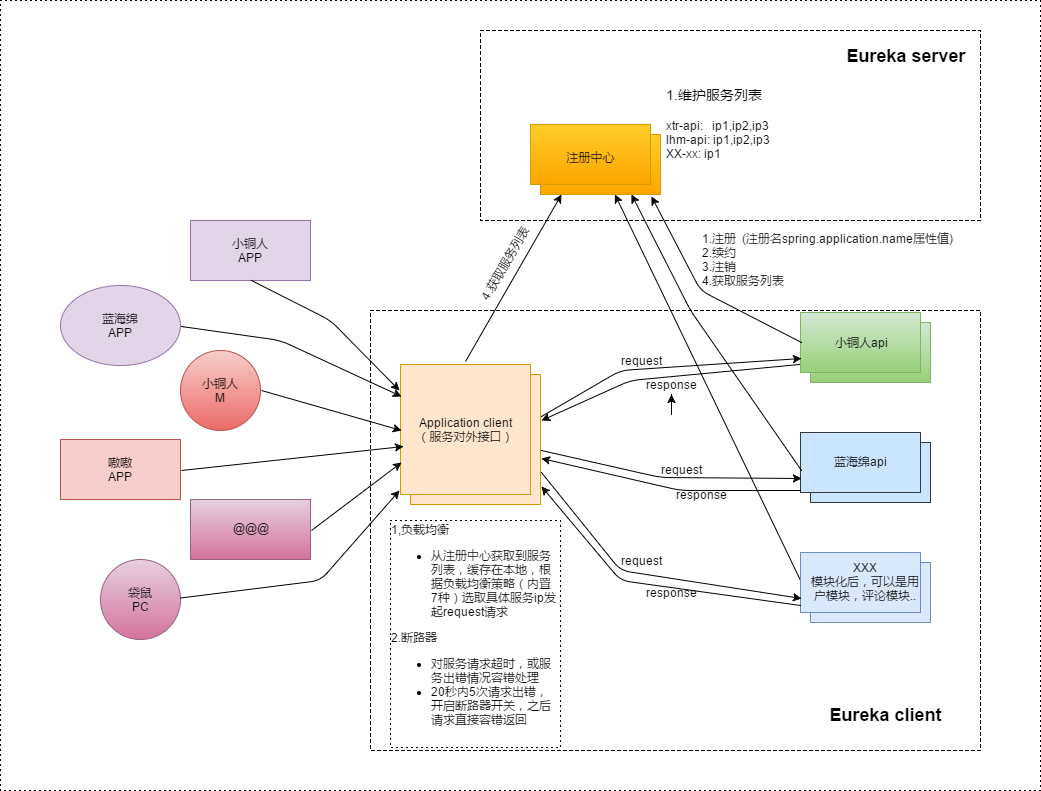

The diagram above was exported from draw.io. Its source (the exported page's mxGraphModel, read from the mxfile embedded in the PNG):
<mxGraphModel dx="3071" dy="1114" grid="1" gridSize="10" guides="1" tooltips="1" connect="1" arrows="1" fold="1" page="1" pageScale="1" pageWidth="827" pageHeight="1169" background="#ffffff" math="0" shadow="0">
  <root>
    <mxCell id="0" />
    <mxCell id="1" parent="0" />
    <mxCell id="142" value="" style="rounded=0;whiteSpace=wrap;html=1;glass=0;dashed=1;dashPattern=1 4;comic=0;strokeColor=#000000;fillColor=none;fontSize=12;fontColor=#000000;align=left;" vertex="1" parent="1">
      <mxGeometry x="-360" y="10" width="1040" height="790" as="geometry" />
    </mxCell>
    <mxCell id="137" value="" style="rounded=0;whiteSpace=wrap;html=1;glass=0;dashed=1;comic=0;strokeColor=#000000;fillColor=none;fontSize=12;fontColor=#000000;align=left;" vertex="1" parent="1">
      <mxGeometry x="10" y="320" width="610" height="440" as="geometry" />
    </mxCell>
    <mxCell id="136" value="" style="rounded=0;whiteSpace=wrap;html=1;glass=0;comic=0;strokeColor=#000000;fillColor=none;fontSize=12;fontColor=#000000;align=left;dashed=1;" vertex="1" parent="1">
      <mxGeometry x="120" y="40" width="500" height="190" as="geometry" />
    </mxCell>
    <mxCell id="134" value="" style="ellipse;whiteSpace=wrap;html=1;aspect=fixed;glass=0;comic=0;strokeColor=#b85450;fillColor=#f8cecc;fontSize=12;fontColor=#000000;align=left;gradientColor=#ea6b66;" vertex="1" parent="1">
      <mxGeometry x="-180" y="360" width="80" height="80" as="geometry" />
    </mxCell>
    <mxCell id="131" value="" style="ellipse;whiteSpace=wrap;html=1;aspect=fixed;glass=0;comic=0;strokeColor=#996185;fillColor=#e6d0de;fontSize=12;fontColor=#000000;align=left;gradientColor=#d5739d;" vertex="1" parent="1">
      <mxGeometry x="-260" y="569" width="80" height="80" as="geometry" />
    </mxCell>
    <mxCell id="130" value="" style="ellipse;whiteSpace=wrap;html=1;glass=0;comic=0;strokeColor=#9673a6;fillColor=#e1d5e7;fontSize=12;fontColor=#000000;align=left;" vertex="1" parent="1">
      <mxGeometry x="-300" y="295" width="120" height="80" as="geometry" />
    </mxCell>
    <mxCell id="54" value="" style="text;html=1;strokeColor=#d79b00;fillColor=#ffe6cc;align=center;verticalAlign=middle;whiteSpace=wrap;rounded=0;fontFamily=Helvetica;fontSize=12;fontColor=#000000;" vertex="1" parent="1">
      <mxGeometry x="50" y="384" width="130" height="130" as="geometry" />
    </mxCell>
    <mxCell id="52" value="蓝海绵api" style="rounded=0;whiteSpace=wrap;html=1;fillColor=#cce5ff;strokeColor=#36393d;" vertex="1" parent="1">
      <mxGeometry x="450" y="452" width="120" height="60" as="geometry" />
    </mxCell>
    <mxCell id="51" value="" style="rounded=0;whiteSpace=wrap;html=1;fillColor=#d5e8d4;strokeColor=#82b366;gradientColor=#97d077;" vertex="1" parent="1">
      <mxGeometry x="450" y="332" width="120" height="60" as="geometry" />
    </mxCell>
    <mxCell id="50" value="" style="rounded=0;whiteSpace=wrap;html=1;fillColor=#ffcd28;strokeColor=#d79b00;gradientColor=#ffa500;" vertex="1" parent="1">
      <mxGeometry x="180" y="144" width="120" height="60" as="geometry" />
    </mxCell>
    <mxCell id="24" value="" style="rounded=0;whiteSpace=wrap;html=1;fillColor=#ffcd28;strokeColor=#d79b00;gradientColor=#ffa500;" vertex="1" parent="1">
      <mxGeometry x="170" y="134" width="120" height="60" as="geometry" />
    </mxCell>
    <mxCell id="27" value="注册中心" style="text;html=1;strokeColor=none;fillColor=none;align=center;verticalAlign=middle;whiteSpace=wrap;rounded=0;" vertex="1" parent="1">
      <mxGeometry x="200" y="157" width="60" height="20" as="geometry" />
    </mxCell>
    <mxCell id="28" value="" style="rounded=0;whiteSpace=wrap;html=1;fillColor=#d5e8d4;strokeColor=#82b366;gradientColor=#97d077;" vertex="1" parent="1">
      <mxGeometry x="440" y="322" width="120" height="60" as="geometry" />
    </mxCell>
    <mxCell id="30" value="小铜人api" style="text;html=1;strokeColor=none;fillColor=none;align=center;verticalAlign=middle;whiteSpace=wrap;rounded=0;" vertex="1" parent="1">
      <mxGeometry x="465" y="342" width="70" height="20" as="geometry" />
    </mxCell>
    <mxCell id="31" value="" style="text;html=1;strokeColor=#d79b00;fillColor=#ffe6cc;align=center;verticalAlign=middle;whiteSpace=wrap;rounded=0;fontFamily=Helvetica;fontSize=12;fontColor=#000000;" vertex="1" parent="1">
      <mxGeometry x="40" y="374" width="130" height="130" as="geometry" />
    </mxCell>
    <mxCell id="36" value="Application client&lt;div&gt;（服务对外接口）&lt;/div&gt;" style="text;html=1;strokeColor=none;fillColor=none;align=center;verticalAlign=middle;whiteSpace=wrap;rounded=0;" vertex="1" parent="1">
      <mxGeometry x="50" y="409" width="110" height="60" as="geometry" />
    </mxCell>
    <mxCell id="37" value="蓝海绵api" style="rounded=0;whiteSpace=wrap;html=1;fillColor=#cce5ff;strokeColor=#36393d;" vertex="1" parent="1">
      <mxGeometry x="440" y="442" width="120" height="60" as="geometry" />
    </mxCell>
    <mxCell id="42" value="" style="rounded=0;whiteSpace=wrap;html=1;fillColor=#e1d5e7;strokeColor=#9673a6;" vertex="1" parent="1">
      <mxGeometry x="-170" y="230" width="120" height="60" as="geometry" />
    </mxCell>
    <mxCell id="46" value="小铜人M" style="text;html=1;strokeColor=none;fillColor=none;align=center;verticalAlign=middle;whiteSpace=wrap;rounded=0;" vertex="1" parent="1">
      <mxGeometry x="-160" y="390" width="40" height="20" as="geometry" />
    </mxCell>
    <mxCell id="47" value="" style="rounded=0;whiteSpace=wrap;html=1;fillColor=#e6d0de;strokeColor=#996185;gradientColor=#d5739d;" vertex="1" parent="1">
      <mxGeometry x="-170" y="509" width="120" height="60" as="geometry" />
    </mxCell>
    <mxCell id="48" value="@@@" style="text;html=1;strokeColor=none;fillColor=none;align=center;verticalAlign=middle;whiteSpace=wrap;rounded=0;" vertex="1" parent="1">
      <mxGeometry x="-130" y="525" width="40" height="24" as="geometry" />
    </mxCell>
    <mxCell id="49" value="小铜人APP" style="text;html=1;strokeColor=none;fillColor=none;align=center;verticalAlign=middle;whiteSpace=wrap;rounded=0;" vertex="1" parent="1">
      <mxGeometry x="-130" y="250" width="40" height="20" as="geometry" />
    </mxCell>
    <mxCell id="56" value="" style="endArrow=classic;html=1;entryX=0.917;entryY=1.033;entryPerimeter=0;exitX=0;exitY=0.5;" edge="1" parent="1" source="28" target="50">
      <mxGeometry width="50" height="50" relative="1" as="geometry">
        <mxPoint x="490" y="320" as="sourcePoint" />
        <mxPoint x="350" y="230" as="targetPoint" />
        <Array as="points">
          <mxPoint x="340" y="300" />
        </Array>
      </mxGeometry>
    </mxCell>
    <mxCell id="57" value="1.注册 &amp;nbsp;(注册名spring.application.name属性值)&lt;div&gt;2.续约&lt;/div&gt;&lt;div&gt;3.注销&lt;/div&gt;&lt;div&gt;4.获取服务列表&lt;/div&gt;" style="text;html=1;strokeColor=none;fillColor=none;align=left;verticalAlign=middle;whiteSpace=wrap;rounded=0;glass=0;comic=0;labelBorderColor=none;labelPosition=center;verticalLabelPosition=middle;spacingLeft=0;fontColor=#000000;" vertex="1" parent="1">
      <mxGeometry x="340" y="245" width="320" height="50" as="geometry" />
    </mxCell>
    <mxCell id="64" value="Eureka server" style="text;html=1;strokeColor=none;fillColor=none;align=center;verticalAlign=middle;whiteSpace=wrap;rounded=0;glass=0;dashed=1;comic=0;fontColor=#000000;fontSize=18;fontStyle=1" vertex="1" parent="1">
      <mxGeometry x="470" y="51" width="150" height="30" as="geometry" />
    </mxCell>
    <mxCell id="66" value="Eureka client" style="text;html=1;strokeColor=none;fillColor=none;align=center;verticalAlign=middle;whiteSpace=wrap;rounded=0;glass=0;dashed=1;comic=0;fontColor=#000000;fontSize=18;fontStyle=1" vertex="1" parent="1">
      <mxGeometry x="450" y="710" width="150" height="30" as="geometry" />
    </mxCell>
    <mxCell id="67" style="edgeStyle=orthogonalEdgeStyle;rounded=0;html=1;exitX=0.5;exitY=1;entryX=0.5;entryY=1;jettySize=auto;orthogonalLoop=1;fontSize=18;fontColor=#000000;" edge="1" parent="1" source="66" target="66">
      <mxGeometry relative="1" as="geometry" />
    </mxCell>
    <mxCell id="70" value="&lt;div&gt;&lt;font style=&quot;font-size: 14px&quot;&gt;1.维护服务列表&lt;/font&gt;&lt;/div&gt;&lt;div&gt;&lt;font style=&quot;font-size: 14px&quot;&gt;&lt;br&gt;&lt;/font&gt;&lt;/div&gt;&lt;div&gt;xtr-api: &amp;nbsp; ip1,ip2,ip3&lt;/div&gt;&lt;div&gt;lhm-api: ip1,ip2,ip3&lt;/div&gt;&lt;div&gt;XX-xx: ip1&lt;/div&gt;" style="text;html=1;strokeColor=none;fillColor=none;align=left;verticalAlign=middle;whiteSpace=wrap;rounded=0;glass=0;comic=0;labelBorderColor=none;labelPosition=center;verticalLabelPosition=middle;spacingLeft=0;fontColor=#000000;" vertex="1" parent="1">
      <mxGeometry x="304" y="81" width="161" height="106" as="geometry" />
    </mxCell>
    <mxCell id="71" value="" style="endArrow=classic;html=1;fontSize=18;fontColor=#000000;entryX=0.75;entryY=1;exitX=0.012;exitY=0.623;exitPerimeter=0;" edge="1" parent="1" source="37" target="50">
      <mxGeometry width="50" height="50" relative="1" as="geometry">
        <mxPoint x="380" y="470" as="sourcePoint" />
        <mxPoint x="430" y="420" as="targetPoint" />
        <Array as="points">
          <mxPoint x="330" y="320" />
        </Array>
      </mxGeometry>
    </mxCell>
    <mxCell id="72" value="" style="endArrow=classic;html=1;fontSize=18;fontColor=#000000;exitX=0;exitY=0.5;" edge="1" parent="1" source="38" target="50">
      <mxGeometry width="50" height="50" relative="1" as="geometry">
        <mxPoint x="390" y="590" as="sourcePoint" />
        <mxPoint x="440" y="540" as="targetPoint" />
      </mxGeometry>
    </mxCell>
    <mxCell id="53" value="" style="rounded=0;whiteSpace=wrap;html=1;fillColor=#dae8fc;strokeColor=#6c8ebf;" vertex="1" parent="1">
      <mxGeometry x="450" y="572" width="120" height="60" as="geometry" />
    </mxCell>
    <mxCell id="38" value="" style="rounded=0;whiteSpace=wrap;html=1;fillColor=#dae8fc;strokeColor=#6c8ebf;" vertex="1" parent="1">
      <mxGeometry x="440" y="562" width="120" height="60" as="geometry" />
    </mxCell>
    <mxCell id="39" value="XXX&lt;div&gt;模块化后，可以是用户模块，评论模块..&lt;/div&gt;" style="text;html=1;strokeColor=none;fillColor=none;align=center;verticalAlign=middle;whiteSpace=wrap;rounded=0;" vertex="1" parent="1">
      <mxGeometry x="450" y="582" width="110" height="18" as="geometry" />
    </mxCell>
    <mxCell id="76" value="" style="endArrow=classic;html=1;fontSize=18;fontColor=#000000;entryX=0.168;entryY=1.007;entryPerimeter=0;" edge="1" parent="1" target="50">
      <mxGeometry width="50" height="50" relative="1" as="geometry">
        <mxPoint x="105" y="371" as="sourcePoint" />
        <mxPoint x="150" y="320" as="targetPoint" />
      </mxGeometry>
    </mxCell>
    <mxCell id="77" value="&lt;div&gt;4.获取服务列表&lt;/div&gt;" style="text;html=1;strokeColor=none;fillColor=none;align=left;verticalAlign=middle;whiteSpace=wrap;rounded=0;glass=0;comic=0;labelBorderColor=none;labelPosition=center;verticalLabelPosition=middle;spacingLeft=0;fontColor=#000000;rotation=-60;" vertex="1" parent="1">
      <mxGeometry x="100" y="260" width="90" height="22" as="geometry" />
    </mxCell>
    <mxCell id="79" value="" style="endArrow=classic;html=1;fontSize=18;fontColor=#000000;entryX=0;entryY=0.75;exitX=1.011;exitY=0.329;exitPerimeter=0;" edge="1" parent="1" source="54" target="28">
      <mxGeometry width="50" height="50" relative="1" as="geometry">
        <mxPoint x="190" y="430" as="sourcePoint" />
        <mxPoint x="230" y="410" as="targetPoint" />
        <Array as="points">
          <mxPoint x="260" y="380" />
        </Array>
      </mxGeometry>
    </mxCell>
    <mxCell id="80" value="" style="endArrow=classic;html=1;fontSize=18;fontColor=#000000;entryX=0;entryY=0.75;" edge="1" parent="1" target="37">
      <mxGeometry width="50" height="50" relative="1" as="geometry">
        <mxPoint x="181" y="460" as="sourcePoint" />
        <mxPoint x="260" y="460" as="targetPoint" />
        <Array as="points">
          <mxPoint x="300" y="487" />
        </Array>
      </mxGeometry>
    </mxCell>
    <mxCell id="81" value="" style="endArrow=classic;html=1;fontSize=18;fontColor=#000000;exitX=1;exitY=0.75;entryX=0;entryY=0.75;" edge="1" parent="1" source="54" target="38">
      <mxGeometry width="50" height="50" relative="1" as="geometry">
        <mxPoint x="220" y="560" as="sourcePoint" />
        <mxPoint x="270" y="510" as="targetPoint" />
        <Array as="points">
          <mxPoint x="260" y="580" />
        </Array>
      </mxGeometry>
    </mxCell>
    <mxCell id="83" value="request" style="text;html=1;strokeColor=none;fillColor=none;align=center;verticalAlign=middle;whiteSpace=wrap;rounded=0;glass=0;dashed=1;comic=0;fontSize=12;fontColor=#000000;" vertex="1" parent="1">
      <mxGeometry x="260" y="360" width="40" height="20" as="geometry" />
    </mxCell>
    <mxCell id="84" value="request" style="text;html=1;strokeColor=none;fillColor=none;align=center;verticalAlign=middle;whiteSpace=wrap;rounded=0;glass=0;dashed=1;comic=0;fontSize=12;fontColor=#000000;" vertex="1" parent="1">
      <mxGeometry x="300" y="469" width="40" height="20" as="geometry" />
    </mxCell>
    <mxCell id="85" value="request" style="text;html=1;strokeColor=none;fillColor=none;align=center;verticalAlign=middle;whiteSpace=wrap;rounded=0;glass=0;dashed=1;comic=0;fontSize=12;fontColor=#000000;" vertex="1" parent="1">
      <mxGeometry x="260" y="560" width="40" height="20" as="geometry" />
    </mxCell>
    <mxCell id="87" value="" style="endArrow=classic;html=1;fontSize=12;fontColor=#000000;exitX=-0.013;exitY=0.88;entryX=1.011;entryY=0.36;entryPerimeter=0;exitPerimeter=0;" edge="1" parent="1" source="28" target="54">
      <mxGeometry width="50" height="50" relative="1" as="geometry">
        <mxPoint x="290" y="460" as="sourcePoint" />
        <mxPoint x="340" y="410" as="targetPoint" />
        <Array as="points">
          <mxPoint x="270" y="390" />
        </Array>
      </mxGeometry>
    </mxCell>
    <mxCell id="88" value="" style="endArrow=classic;html=1;fontSize=12;fontColor=#000000;entryX=1.011;entryY=0.652;entryPerimeter=0;" edge="1" parent="1" target="54">
      <mxGeometry width="50" height="50" relative="1" as="geometry">
        <mxPoint x="440" y="500" as="sourcePoint" />
        <mxPoint x="180" y="500" as="targetPoint" />
        <Array as="points">
          <mxPoint x="320" y="500" />
        </Array>
      </mxGeometry>
    </mxCell>
    <mxCell id="89" value="" style="endArrow=classic;html=1;fontSize=12;fontColor=#000000;entryX=1.011;entryY=0.868;entryPerimeter=0;" edge="1" parent="1" target="54">
      <mxGeometry width="50" height="50" relative="1" as="geometry">
        <mxPoint x="440" y="615" as="sourcePoint" />
        <mxPoint x="183" y="560" as="targetPoint" />
        <Array as="points">
          <mxPoint x="260" y="590" />
        </Array>
      </mxGeometry>
    </mxCell>
    <mxCell id="90" value="response" style="text;html=1;strokeColor=none;fillColor=none;align=center;verticalAlign=middle;whiteSpace=wrap;rounded=0;glass=0;dashed=1;comic=0;fontSize=12;fontColor=#000000;" vertex="1" parent="1">
      <mxGeometry x="290" y="384" width="40" height="20" as="geometry" />
    </mxCell>
    <mxCell id="92" style="edgeStyle=orthogonalEdgeStyle;rounded=0;html=1;exitX=0.5;exitY=1;jettySize=auto;orthogonalLoop=1;fontSize=12;fontColor=#000000;" edge="1" parent="1" source="90" target="90">
      <mxGeometry relative="1" as="geometry" />
    </mxCell>
    <mxCell id="93" value="response" style="text;html=1;strokeColor=none;fillColor=none;align=center;verticalAlign=middle;whiteSpace=wrap;rounded=0;glass=0;dashed=1;comic=0;fontSize=12;fontColor=#000000;" vertex="1" parent="1">
      <mxGeometry x="320" y="494" width="40" height="20" as="geometry" />
    </mxCell>
    <mxCell id="94" value="response" style="text;html=1;strokeColor=none;fillColor=none;align=center;verticalAlign=middle;whiteSpace=wrap;rounded=0;glass=0;dashed=1;comic=0;fontSize=12;fontColor=#000000;" vertex="1" parent="1">
      <mxGeometry x="290" y="592" width="40" height="20" as="geometry" />
    </mxCell>
    <mxCell id="103" value="&lt;div style=&quot;text-align: left&quot;&gt;1,负载均衡&lt;/div&gt;&lt;div style=&quot;text-align: left&quot;&gt;&lt;ul&gt;&lt;li&gt;从注册中心获取到服务列表，缓存在本地，根据负载均衡策略（内置7种）选取具体服务ip发起request请求&lt;br&gt;&lt;/li&gt;&lt;/ul&gt;&lt;/div&gt;&lt;div style=&quot;text-align: left&quot;&gt;2.断路器&lt;/div&gt;&lt;div style=&quot;text-align: left&quot;&gt;&lt;ul&gt;&lt;li&gt;对服务请求超时，或服务出错情况容错处理&lt;/li&gt;&lt;li&gt;20秒内5次请求出错，开启断路器开关，之后请求直接容错返回&lt;br&gt;&lt;/li&gt;&lt;/ul&gt;&lt;/div&gt;" style="text;html=1;strokeColor=#000000;fillColor=none;align=center;verticalAlign=middle;whiteSpace=wrap;rounded=0;glass=0;dashed=1;comic=0;fontSize=12;fontColor=#000000;dashPattern=1 4;" vertex="1" parent="1">
      <mxGeometry x="30" y="530" width="170" height="227" as="geometry" />
    </mxCell>
    <mxCell id="107" value="" style="endArrow=classic;html=1;fontSize=12;fontColor=#000000;exitX=0.5;exitY=1;entryX=-0.014;entryY=0.195;entryPerimeter=0;" edge="1" parent="1" source="42" target="31">
      <mxGeometry width="50" height="50" relative="1" as="geometry">
        <mxPoint x="-60" y="290" as="sourcePoint" />
        <mxPoint x="-10" y="240" as="targetPoint" />
        <Array as="points">
          <mxPoint x="-30" y="330" />
        </Array>
      </mxGeometry>
    </mxCell>
    <mxCell id="108" value="" style="endArrow=classic;html=1;fontSize=12;fontColor=#000000;entryX=0;entryY=0.5;exitX=1;exitY=0.5;" edge="1" parent="1" source="134" target="31">
      <mxGeometry width="50" height="50" relative="1" as="geometry">
        <mxPoint x="-80" y="400" as="sourcePoint" />
        <mxPoint x="-10" y="370" as="targetPoint" />
      </mxGeometry>
    </mxCell>
    <mxCell id="109" value="" style="endArrow=classic;html=1;fontSize=12;fontColor=#000000;entryX=0;entryY=0.75;exitX=1;exitY=0.5;" edge="1" parent="1" source="47" target="31">
      <mxGeometry width="50" height="50" relative="1" as="geometry">
        <mxPoint x="-80" y="590" as="sourcePoint" />
        <mxPoint x="-30" y="540" as="targetPoint" />
      </mxGeometry>
    </mxCell>
    <mxCell id="111" value="" style="rounded=0;whiteSpace=wrap;html=1;fillColor=#f8cecc;strokeColor=#b85450;" vertex="1" parent="1">
      <mxGeometry x="-300" y="449" width="120" height="60" as="geometry" />
    </mxCell>
    <mxCell id="112" value="嗷嗷APP" style="text;html=1;strokeColor=none;fillColor=none;align=center;verticalAlign=middle;whiteSpace=wrap;rounded=0;" vertex="1" parent="1">
      <mxGeometry x="-260" y="469" width="40" height="20" as="geometry" />
    </mxCell>
    <mxCell id="114" value="袋鼠PC" style="text;html=1;strokeColor=none;fillColor=none;align=center;verticalAlign=middle;whiteSpace=wrap;rounded=0;" vertex="1" parent="1">
      <mxGeometry x="-240" y="599" width="40" height="20" as="geometry" />
    </mxCell>
    <mxCell id="115" value="蓝海绵APP" style="text;html=1;strokeColor=none;fillColor=none;align=center;verticalAlign=middle;whiteSpace=wrap;rounded=0;" vertex="1" parent="1">
      <mxGeometry x="-260" y="325" width="40" height="20" as="geometry" />
    </mxCell>
    <mxCell id="125" value="" style="endArrow=classic;html=1;fontSize=12;fontColor=#000000;entryX=0;entryY=0.25;exitX=1;exitY=0.5;" edge="1" parent="1" source="130" target="31">
      <mxGeometry width="50" height="50" relative="1" as="geometry">
        <mxPoint x="-210" y="325" as="sourcePoint" />
        <mxPoint x="-160" y="310" as="targetPoint" />
        <Array as="points">
          <mxPoint x="-80" y="350" />
        </Array>
      </mxGeometry>
    </mxCell>
    <mxCell id="126" value="" style="endArrow=classic;html=1;fontSize=12;fontColor=#000000;entryX=0.017;entryY=0.626;entryPerimeter=0;exitX=1;exitY=0.5;" edge="1" parent="1" source="111" target="31">
      <mxGeometry width="50" height="50" relative="1" as="geometry">
        <mxPoint x="-210" y="510" as="sourcePoint" />
        <mxPoint x="-160" y="460" as="targetPoint" />
      </mxGeometry>
    </mxCell>
    <mxCell id="127" value="" style="endArrow=classic;html=1;fontSize=12;fontColor=#000000;entryX=-0.014;entryY=0.965;entryPerimeter=0;" edge="1" parent="1" target="31">
      <mxGeometry width="50" height="50" relative="1" as="geometry">
        <mxPoint x="-180" y="607.5" as="sourcePoint" />
        <mxPoint x="-139.28932188134524" y="625" as="targetPoint" />
        <Array as="points">
          <mxPoint x="-40" y="590" />
        </Array>
      </mxGeometry>
    </mxCell>
    <mxCell id="140" style="edgeStyle=orthogonalEdgeStyle;rounded=0;html=1;exitX=0.75;exitY=1;entryX=0.75;entryY=1;jettySize=auto;orthogonalLoop=1;fontSize=12;fontColor=#000000;" edge="1" parent="1" source="39" target="39">
      <mxGeometry relative="1" as="geometry" />
    </mxCell>
    <mxCell id="141" style="edgeStyle=orthogonalEdgeStyle;rounded=0;html=1;exitX=0.5;exitY=1;entryX=0.5;entryY=1;jettySize=auto;orthogonalLoop=1;fontSize=12;fontColor=#000000;" edge="1" parent="1" source="39" target="39">
      <mxGeometry relative="1" as="geometry" />
    </mxCell>
  </root>
</mxGraphModel>